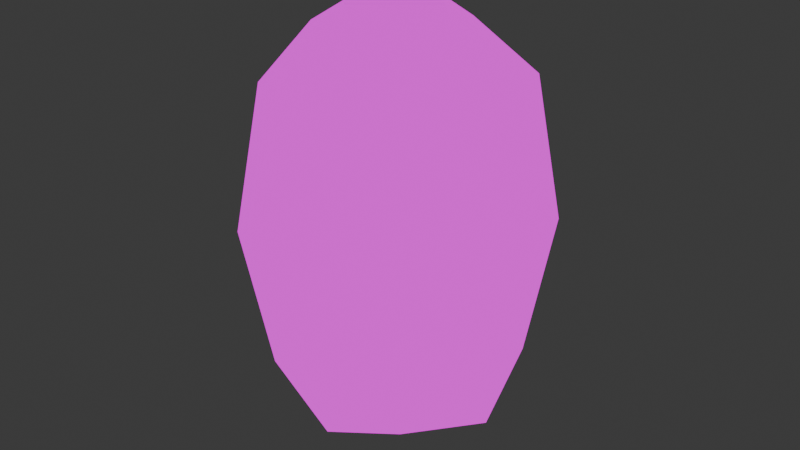 # Source: Semilla.blend  (saved by Blender 4.3.34; exported with 4.5.12 LTS)
import bpy
from mathutils import Matrix  # noqa: F401  (used for matrix-valued properties, if any)

bpy.ops.wm.read_factory_settings(use_empty=True)
scene = bpy.context.scene
scene.name = 'Scene'

# ---- collections
col_collection = bpy.data.collections.new('Collection'); scene.collection.children.link(col_collection)

# ---- images (referenced by path relative to the original .blend; pixels are not part of the script)
import os
ASSET_DIR = os.environ.get("B2B_ASSET_DIR", "")  # directory of the original .blend (textures are referenced by path, not embedded)
HERE = os.path.dirname(os.path.abspath(__file__))  # packed textures are extracted next to this script under _unpacked/

def load_image(name, relpath, width, height, colorspace="sRGB"):
    """Load a texture the original file referenced (path relative to the .blend, or extracted next to this script)."""
    p = next((c for c in (os.path.join(HERE, relpath), os.path.join(ASSET_DIR, relpath)) if relpath and os.path.exists(c)), "")
    if p:
        img = bpy.data.images.load(p, check_existing=True)
        img.name = name
    else:  # same state as the original file: an image datablock whose file is absent (Cycles renders it pink)
        img = bpy.data.images.new(name, width, height)
        img.source = "FILE"
        img.filepath = "//" + (relpath or name)
    img.colorspace_settings.name = colorspace
    return img
img_textura = load_image('Textura', 'TexturaVerduras.png', 1024, 1024, 'sRGB')

# ---- materials (node trees are filled in below, after node groups)
mat_material = bpy.data.materials.new('Material')

# ---- material node trees
mat_material.use_nodes = True; mat_material.node_tree.nodes.clear()
_N = mat_material.node_tree.nodes; _L = mat_material.node_tree.links
n0 = _N.new('ShaderNodeOutputMaterial'); n0.name = 'Material Output'; n0.location = (300, 300)
n1 = _N.new('ShaderNodeTexImage'); n1.name = 'Image Texture'; n1.location = (-32, 300)
n1.image = img_textura
_L.new(n1.outputs[0], n0.inputs[0])
n0.is_active_output = True

# ---- world
world_world = bpy.data.worlds.new('World'); scene.world = world_world
world_world.use_nodes = True; world_world.node_tree.nodes.clear()
_N = world_world.node_tree.nodes; _L = world_world.node_tree.links
n0 = _N.new('ShaderNodeOutputWorld'); n0.name = 'World Output'; n0.location = (300, 300)
n1 = _N.new('ShaderNodeBackground'); n1.name = 'Background'; n1.location = (10, 300)
n1.inputs[0].default_value = (0.05088, 0.05088, 0.05088, 1.0)
_L.new(n1.outputs[0], n0.inputs[0])
n0.is_active_output = True
world_world.color = (0.05088, 0.05088, 0.05088)
world_world.sun_shadow_jitter_overblur = 0.0

# ---- meshes
me_cube_043 = bpy.data.meshes.new('Cube.043')
me_cube_043.from_pydata([(-0.4009, -0.4009, -0.6646), (-0.4009, -0.4009, 0.6646), (-0.4009, 0.4009, -0.6646), (-0.4009, 0.4009, 0.6646), (0.4009, -0.4009, -0.6646), (0.4009, -0.4009, 0.6646), (0.4009, 0.4009, -0.6646), (0.4009, 0.4009, 0.6646), (-0.4888, -1.863e-09, -0.8103), (-0.4888, -0.4888, -1.863e-09), (-0.4888, -5.588e-09, 0.8103), (-0.4888, 0.4888, -1.863e-09), (5.588e-09, 0.4888, -0.8103), (-9.313e-09, 0.4888, 0.8103), (0.4888, 0.4888, -1.863e-09), (0.4888, -1.863e-09, -0.8103), (0.4888, 9.313e-09, 0.8103), (0.4888, -0.4888, -1.863e-09), (-5.588e-09, -0.4888, -0.8103), (9.313e-09, -0.4888, 0.8103), (-0.6732, -1.863e-09, -3.725e-09), (-1.676e-08, 0.6732, -3.725e-09), (0.6732, 1.676e-08, -3.725e-09), (1.676e-08, -0.6732, -3.725e-09), (0.0, 9.313e-09, -1.116), (-7.451e-09, 1.863e-09, 1.116)], [], [(0, 9, 20, 8), (9, 1, 10, 20), (20, 10, 3, 11), (8, 20, 11, 2), (2, 11, 21, 12), (11, 3, 13, 21), (21, 13, 7, 14), (12, 21, 14, 6), (6, 14, 22, 15), (14, 7, 16, 22), (22, 16, 5, 17), (15, 22, 17, 4), (4, 17, 23, 18), (17, 5, 19, 23), (23, 19, 1, 9), (18, 23, 9, 0), (2, 12, 24, 8), (12, 6, 15, 24), (24, 15, 4, 18), (8, 24, 18, 0), (7, 13, 25, 16), (13, 3, 10, 25), (25, 10, 1, 19), (16, 25, 19, 5)])
_uv = me_cube_043.uv_layers.new(name='UVMap')
_uv.uv.foreach_set('vector', [0.6305, 0.06931, 0.6305, 0.0619, 0.6349, 0.0619, 0.6349, 0.06931, 0.6305, 0.0619, 0.6305, 0.0545, 0.6349, 0.0545, 0.6349, 0.0619, 0.6349, 0.0619, 0.6349, 0.0545, 0.6394, 0.0545, 0.6394, 0.0619, 0.6349, 0.06931, 0.6349, 0.0619, 0.6394, 0.0619, 0.6394, 0.06931, 0.09057, 0.6424, 0.09057, 0.635, 0.09504, 0.635, 0.09504, 0.6424, 0.09057, 0.635, 0.09057, 0.6276, 0.09504, 0.6276, 0.09504, 0.635, 0.09504, 0.635, 0.09504, 0.6276, 0.0995, 0.6276, 0.0995, 0.635, 0.09504, 0.6424, 0.09504, 0.635, 0.0995, 0.635, 0.0995, 0.6424, 0.6356, 0.2337, 0.6356, 0.2263, 0.6401, 0.2263, 0.6401, 0.2337, 0.6356, 0.2263, 0.6356, 0.2189, 0.6401, 0.2189, 0.6401, 0.2263, 0.6401, 0.2263, 0.6401, 0.2189, 0.6446, 0.2189, 0.6446, 0.2263, 0.6401, 0.2337, 0.6401, 0.2263, 0.6446, 0.2263, 0.6446, 0.2337, 0.6375, 0.3959, 0.6375, 0.3885, 0.642, 0.3885, 0.642, 0.3959, 0.6375, 0.3885, 0.6375, 0.3811, 0.642, 0.3811, 0.642, 0.3885, 0.642, 0.3885, 0.642, 0.3811, 0.6465, 0.3811, 0.6465, 0.3885, 0.642, 0.3959, 0.642, 0.3885, 0.6465, 0.3885, 0.6465, 0.3959, 0.0995, 0.658, 0.0995, 0.6625, 0.09504, 0.6625, 0.09504, 0.658, 0.0995, 0.6625, 0.0995, 0.6669, 0.09504, 0.6669, 0.09504, 0.6625, 0.09504, 0.6625, 0.09504, 0.6669, 0.09057, 0.6669, 0.09057, 0.6625, 0.09504, 0.658, 0.09504, 0.6625, 0.09057, 0.6625, 0.09057, 0.658, 0.6021, 0.6633, 0.6021, 0.6678, 0.5976, 0.6678, 0.5976, 0.6633, 0.6021, 0.6678, 0.6021, 0.6722, 0.5976, 0.6722, 0.5976, 0.6678, 0.5976, 0.6678, 0.5976, 0.6722, 0.5932, 0.6722, 0.5932, 0.6678, 0.5976, 0.6633, 0.5976, 0.6678, 0.5932, 0.6678, 0.5932, 0.6633])
me_cube_043.materials.append(mat_material)
me_cube_043.update()

# ---- objects
ob_cube_002 = bpy.data.objects.new('Cube.002', me_cube_043)

# ---- transforms, parenting, visibility, modifiers, constraints
ob_cube_002.location = (0.0, 0.0, 0.1029)

# ---- collection membership
col_collection.objects.link(ob_cube_002)

# ---- scene / render settings (as saved in the file)
scene.frame_start = 1; scene.frame_end = 250; scene.frame_set(0)
scene.render.engine = 'BLENDER_EEVEE_NEXT'
bpy.context.view_layer.update()

# ---- added for rendering (the .blend has no active camera and no usable light): camera, sun
cam_auto = bpy.data.cameras.new('AutoCamera')
cam_auto.lens = 50.0
cam_auto.sensor_width = 36.0
cam_auto.clip_end = 1000.0
ob_auto_camera = bpy.data.objects.new('AutoCamera', cam_auto)
scene.collection.objects.link(ob_auto_camera)
ob_auto_camera.location = (2.71433, -3.25719, 2.27432)
ob_auto_camera.rotation_euler = (1.09748, -7.21219e-08, 0.694738)
scene.camera = ob_auto_camera
light_auto_sun = bpy.data.lights.new('AutoSun', 'SUN')
light_auto_sun.energy = 3.0
light_auto_sun.angle = 0.0523599
ob_auto_sun = bpy.data.objects.new('AutoSun', light_auto_sun)
scene.collection.objects.link(ob_auto_sun)
ob_auto_sun.rotation_euler = (0.872665, 0.174533, 0.523599)
bpy.context.view_layer.update()
